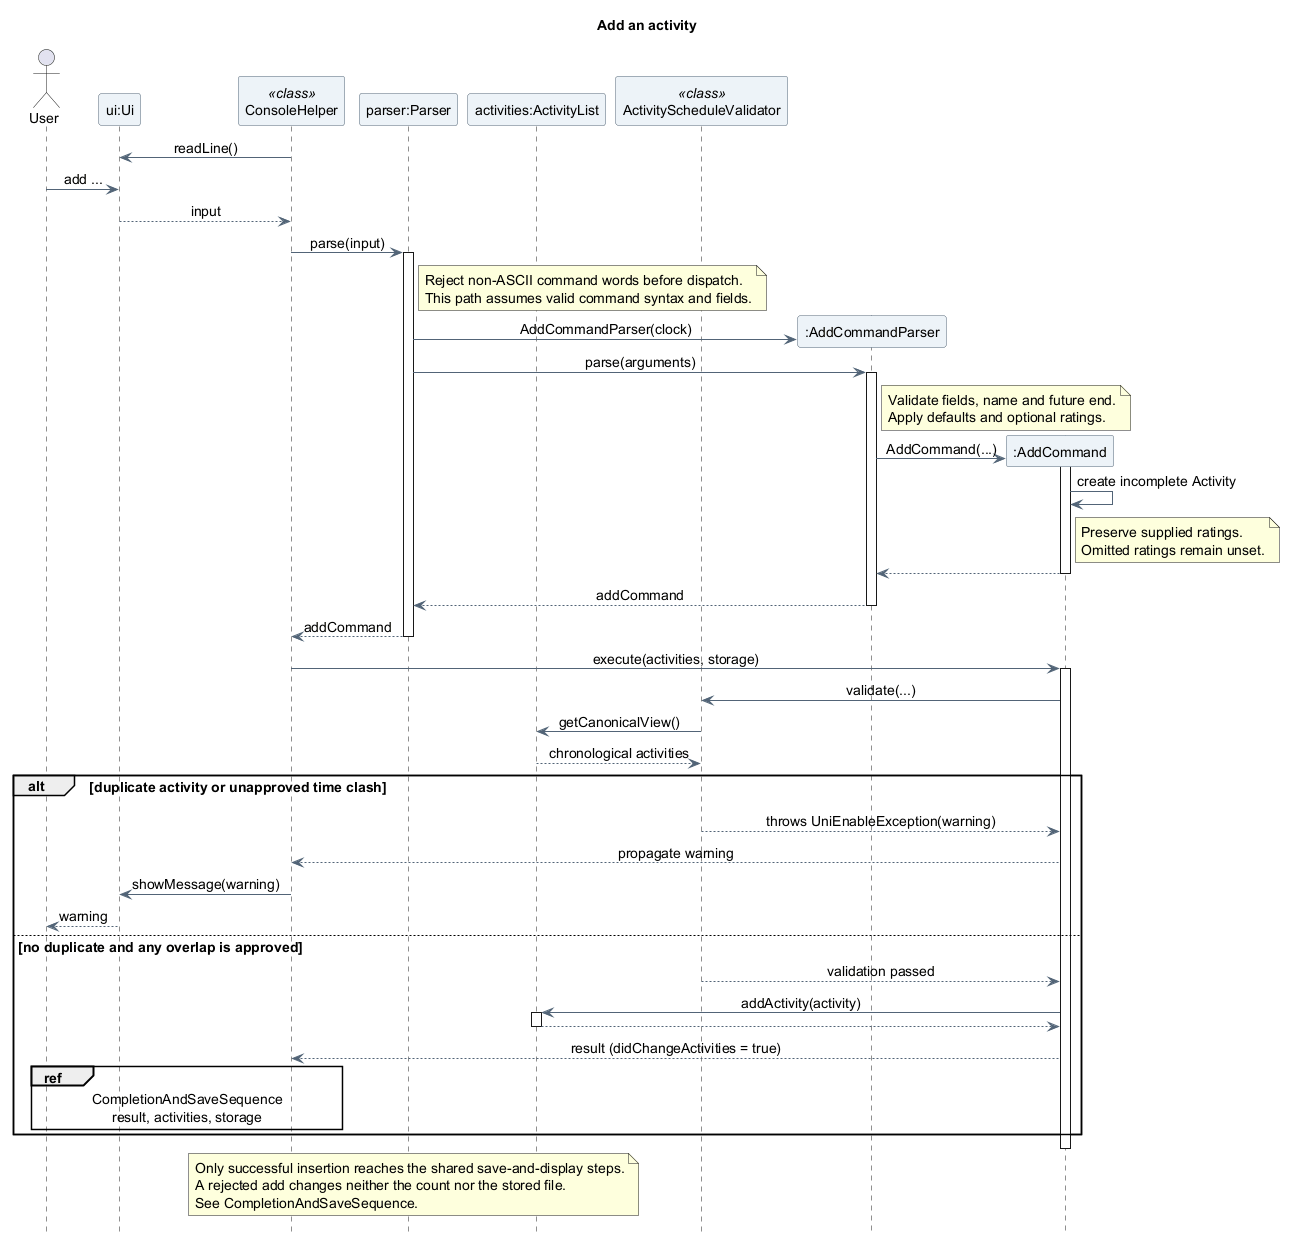

The diagram above was rendered by PlantUML. Its source (embedded in the PNG):
@startuml
title Add an activity
skinparam backgroundColor white
skinparam shadowing false
skinparam defaultFontName SansSerif
skinparam defaultFontSize 14
skinparam ParticipantBackgroundColor #EDF3F8
skinparam ParticipantBorderColor #526477
skinparam ArrowColor #526477
skinparam sequenceMessageAlign center
hide footbox

actor "User" as User
participant "ui:Ui" as UI
participant "ConsoleHelper" as Console <<class>>
participant "parser:Parser" as Parser
participant "activities:ActivityList" as Activities
participant "ActivityScheduleValidator" as Schedule <<class>>

Console -> UI : readLine()
User -> UI : add ...
UI --> Console : input

Console -> Parser : parse(input)
activate Parser
note right of Parser
  Reject non-ASCII command words before dispatch.
  This path assumes valid command syntax and fields.
end note
create participant ":AddCommandParser" as AddParser
Parser -> AddParser : AddCommandParser(clock)
Parser -> AddParser : parse(arguments)
activate AddParser
note right of AddParser
  Validate fields, name and future end.
  Apply defaults and optional ratings.
end note
create participant ":AddCommand" as Add
AddParser -> Add : AddCommand(...)
activate Add
Add -> Add : create incomplete Activity
note right of Add
  Preserve supplied ratings.
  Omitted ratings remain unset.
end note
Add --> AddParser
deactivate Add
AddParser --> Parser : addCommand
deactivate AddParser
Parser --> Console : addCommand
deactivate Parser

Console -> Add : execute(activities, storage)
activate Add
Add -> Schedule : validate(...)
Schedule -> Activities : getCanonicalView()
Activities --> Schedule : chronological activities
alt duplicate activity or unapproved time clash
  Schedule --> Add : throws UniEnableException(warning)
  Add --> Console : propagate warning
  Console -> UI : showMessage(warning)
  UI --> User : warning
else no duplicate and any overlap is approved
  Schedule --> Add : validation passed
  Add -> Activities : addActivity(activity)
  activate Activities
  Activities --> Add
  deactivate Activities
  Add --> Console : result (didChangeActivities = true)
  ref over User, Console
  CompletionAndSaveSequence
  result, activities, storage
end ref
end
deactivate Add
note over Console, Activities
  Only successful insertion reaches the shared save-and-display steps.
  A rejected add changes neither the count nor the stored file.
  See CompletionAndSaveSequence.
end note
@enduml